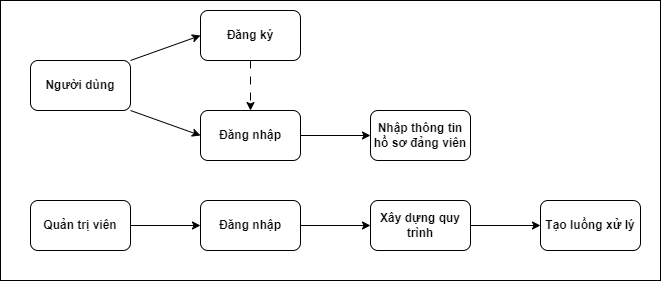

The diagram above was exported from draw.io. Its source (the exported page's mxGraphModel, read from the mxfile embedded in the PNG):
<mxGraphModel dx="836" dy="471" grid="1" gridSize="10" guides="1" tooltips="1" connect="1" arrows="1" fold="1" page="1" pageScale="1" pageWidth="827" pageHeight="1169" math="0" shadow="0">
  <root>
    <mxCell id="0" />
    <mxCell id="1" parent="0" />
    <mxCell id="Q2O3pMez88kpKgvy7afF-17" value="" style="rounded=0;whiteSpace=wrap;html=1;" vertex="1" parent="1">
      <mxGeometry x="70" y="110" width="660" height="280" as="geometry" />
    </mxCell>
    <mxCell id="Q2O3pMez88kpKgvy7afF-1" value="Người dùng" style="rounded=1;whiteSpace=wrap;html=1;fontColor=#080808;fontStyle=1" vertex="1" parent="1">
      <mxGeometry x="100" y="170" width="100" height="50" as="geometry" />
    </mxCell>
    <mxCell id="Q2O3pMez88kpKgvy7afF-8" style="edgeStyle=orthogonalEdgeStyle;rounded=0;orthogonalLoop=1;jettySize=auto;html=1;entryX=0.5;entryY=0;entryDx=0;entryDy=0;dashed=1;dashPattern=8 8;fontStyle=1" edge="1" parent="1" source="Q2O3pMez88kpKgvy7afF-2" target="Q2O3pMez88kpKgvy7afF-3">
      <mxGeometry relative="1" as="geometry" />
    </mxCell>
    <mxCell id="Q2O3pMez88kpKgvy7afF-2" value="Đăng ký" style="rounded=1;whiteSpace=wrap;html=1;fontColor=#080808;fontStyle=1" vertex="1" parent="1">
      <mxGeometry x="270" y="120" width="100" height="50" as="geometry" />
    </mxCell>
    <mxCell id="Q2O3pMez88kpKgvy7afF-13" style="edgeStyle=orthogonalEdgeStyle;rounded=0;orthogonalLoop=1;jettySize=auto;html=1;fontStyle=1" edge="1" parent="1" source="Q2O3pMez88kpKgvy7afF-3" target="Q2O3pMez88kpKgvy7afF-5">
      <mxGeometry relative="1" as="geometry" />
    </mxCell>
    <mxCell id="Q2O3pMez88kpKgvy7afF-3" value="Đăng nhập" style="rounded=1;whiteSpace=wrap;html=1;fontColor=#080808;fontStyle=1" vertex="1" parent="1">
      <mxGeometry x="270" y="220" width="100" height="50" as="geometry" />
    </mxCell>
    <mxCell id="Q2O3pMez88kpKgvy7afF-5" value="Nhập thông tin hồ sơ đảng viên" style="rounded=1;whiteSpace=wrap;html=1;fontColor=#080808;fontStyle=1" vertex="1" parent="1">
      <mxGeometry x="440" y="220" width="100" height="50" as="geometry" />
    </mxCell>
    <mxCell id="Q2O3pMez88kpKgvy7afF-6" value="" style="endArrow=classic;html=1;rounded=0;entryX=0;entryY=0.5;entryDx=0;entryDy=0;fontStyle=1" edge="1" parent="1" target="Q2O3pMez88kpKgvy7afF-3">
      <mxGeometry width="50" height="50" relative="1" as="geometry">
        <mxPoint x="200" y="220" as="sourcePoint" />
        <mxPoint x="250" y="170" as="targetPoint" />
      </mxGeometry>
    </mxCell>
    <mxCell id="Q2O3pMez88kpKgvy7afF-7" value="" style="endArrow=classic;html=1;rounded=0;exitX=1;exitY=0;exitDx=0;exitDy=0;entryX=0;entryY=0.5;entryDx=0;entryDy=0;fontStyle=1" edge="1" parent="1" source="Q2O3pMez88kpKgvy7afF-1" target="Q2O3pMez88kpKgvy7afF-2">
      <mxGeometry width="50" height="50" relative="1" as="geometry">
        <mxPoint x="200" y="190" as="sourcePoint" />
        <mxPoint x="260" y="150" as="targetPoint" />
      </mxGeometry>
    </mxCell>
    <mxCell id="Q2O3pMez88kpKgvy7afF-14" style="edgeStyle=orthogonalEdgeStyle;rounded=0;orthogonalLoop=1;jettySize=auto;html=1;entryX=0;entryY=0.5;entryDx=0;entryDy=0;fontStyle=1" edge="1" parent="1" source="Q2O3pMez88kpKgvy7afF-9" target="Q2O3pMez88kpKgvy7afF-10">
      <mxGeometry relative="1" as="geometry" />
    </mxCell>
    <mxCell id="Q2O3pMez88kpKgvy7afF-9" value="Quản trị viên" style="rounded=1;whiteSpace=wrap;html=1;fontColor=#080808;fontStyle=1" vertex="1" parent="1">
      <mxGeometry x="100" y="310" width="100" height="50" as="geometry" />
    </mxCell>
    <mxCell id="Q2O3pMez88kpKgvy7afF-15" style="edgeStyle=orthogonalEdgeStyle;rounded=0;orthogonalLoop=1;jettySize=auto;html=1;fontStyle=1" edge="1" parent="1" source="Q2O3pMez88kpKgvy7afF-10" target="Q2O3pMez88kpKgvy7afF-11">
      <mxGeometry relative="1" as="geometry" />
    </mxCell>
    <mxCell id="Q2O3pMez88kpKgvy7afF-10" value="Đăng nhập" style="rounded=1;whiteSpace=wrap;html=1;fontColor=#080808;fontStyle=1" vertex="1" parent="1">
      <mxGeometry x="270" y="310" width="100" height="50" as="geometry" />
    </mxCell>
    <mxCell id="Q2O3pMez88kpKgvy7afF-16" style="edgeStyle=orthogonalEdgeStyle;rounded=0;orthogonalLoop=1;jettySize=auto;html=1;fontStyle=1" edge="1" parent="1" source="Q2O3pMez88kpKgvy7afF-11" target="Q2O3pMez88kpKgvy7afF-12">
      <mxGeometry relative="1" as="geometry" />
    </mxCell>
    <mxCell id="Q2O3pMez88kpKgvy7afF-11" value="Xây dựng quy trình" style="rounded=1;whiteSpace=wrap;html=1;fontColor=#080808;fontStyle=1" vertex="1" parent="1">
      <mxGeometry x="440" y="310" width="100" height="50" as="geometry" />
    </mxCell>
    <mxCell id="Q2O3pMez88kpKgvy7afF-12" value="Tạo luồng xử lý" style="rounded=1;whiteSpace=wrap;html=1;fontColor=#080808;fontStyle=1" vertex="1" parent="1">
      <mxGeometry x="610" y="310" width="100" height="50" as="geometry" />
    </mxCell>
  </root>
</mxGraphModel>